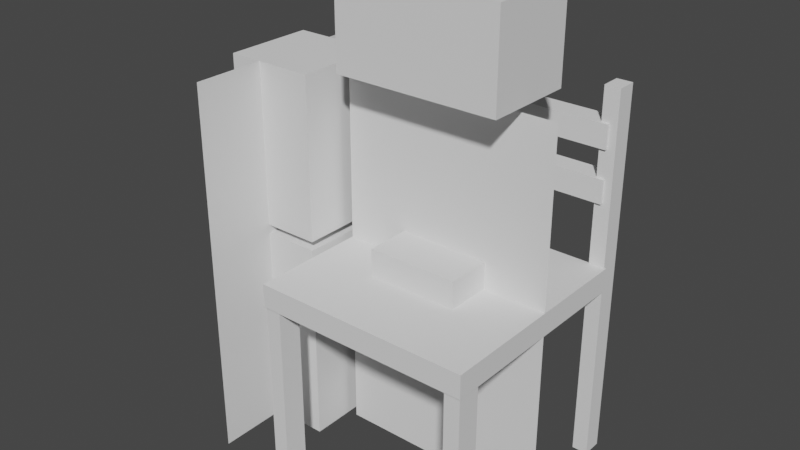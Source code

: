 # Source: Medieval_Props_0601.blend  (saved by Blender 4.2.66; exported with 4.5.12 LTS)
import bpy
from mathutils import Matrix  # noqa: F401  (used for matrix-valued properties, if any)

bpy.ops.wm.read_factory_settings(use_empty=True)
scene = bpy.context.scene
scene.name = 'Scene'

# ---- collections
col_refmeasure = bpy.data.collections.new('RefMeasure'); scene.collection.children.link(col_refmeasure)
col_props = bpy.data.collections.new('Props'); scene.collection.children.link(col_props)
col_wip = bpy.data.collections.new('WIP'); scene.collection.children.link(col_wip)

# ---- world
world_world = bpy.data.worlds.new('World'); scene.world = world_world
world_world.use_nodes = True; world_world.node_tree.nodes.clear()
_N = world_world.node_tree.nodes; _L = world_world.node_tree.links
n0 = _N.new('ShaderNodeOutputWorld'); n0.name = 'World Output'; n0.location = (300, 300)
n1 = _N.new('ShaderNodeBackground'); n1.name = 'Background'; n1.location = (10, 300)
n1.inputs[0].default_value = (0.05088, 0.05088, 0.05088, 1.0)
_L.new(n1.outputs[0], n0.inputs[0])
n0.is_active_output = True
world_world.color = (0.05088, 0.05088, 0.05088)
world_world.use_sun_shadow = False
world_world.sun_shadow_jitter_overblur = 0.0

# ---- meshes
me_cube = bpy.data.meshes.new('Cube')
me_cube.from_pydata([(-1.0, -1.0, -1.0), (-1.0, -1.0, 1.0), (-1.0, 1.0, -1.0), (-1.0, 1.0, 1.0), (1.0, -1.0, -1.0), (1.0, -1.0, 1.0), (1.0, 1.0, -1.0), (1.0, 1.0, 1.0)], [], [(0, 1, 3, 2), (2, 3, 7, 6), (6, 7, 5, 4), (4, 5, 1, 0), (2, 6, 4, 0), (7, 3, 1, 5)])
_uv = me_cube.uv_layers.new(name='UVMap')
_uv.uv.foreach_set('vector', [0.375, 0.0, 0.625, 0.0, 0.625, 0.25, 0.375, 0.25, 0.375, 0.25, 0.625, 0.25, 0.625, 0.5, 0.375, 0.5, 0.375, 0.5, 0.625, 0.5, 0.625, 0.75, 0.375, 0.75, 0.375, 0.75, 0.625, 0.75, 0.625, 1.0, 0.375, 1.0, 0.125, 0.5, 0.375, 0.5, 0.375, 0.75, 0.125, 0.75, 0.625, 0.5, 0.875, 0.5, 0.875, 0.75, 0.625, 0.75])
me_cube.update()
me_plane = bpy.data.meshes.new('Plane')
me_plane.from_pydata([(-1.0, -1.0, 0.0), (1.0, -1.0, 0.0), (-1.0, 1.0, 0.0), (1.0, 1.0, 0.0)], [], [(0, 1, 3, 2)])
_uv = me_plane.uv_layers.new(name='UVMap')
_uv.uv.foreach_set('vector', [0.0, 0.0, 1.0, 0.0, 1.0, 1.0, 0.0, 1.0])
me_plane.update()
me_cube_001 = bpy.data.meshes.new('Cube.001')
me_cube_001.from_pydata([(-1.0, -1.0, -1.0), (-1.0, -1.0, 1.0), (-1.0, 1.0, -1.0), (-1.0, 1.0, 1.0), (1.0, -1.0, -1.0), (1.0, -1.0, 1.0), (1.0, 1.0, -1.0), (1.0, 1.0, 1.0)], [], [(0, 1, 3, 2), (2, 3, 7, 6), (6, 7, 5, 4), (4, 5, 1, 0), (2, 6, 4, 0), (7, 3, 1, 5)])
_uv = me_cube_001.uv_layers.new(name='UVMap')
_uv.uv.foreach_set('vector', [0.375, 0.0, 0.625, 0.0, 0.625, 0.25, 0.375, 0.25, 0.375, 0.25, 0.625, 0.25, 0.625, 0.5, 0.375, 0.5, 0.375, 0.5, 0.625, 0.5, 0.625, 0.75, 0.375, 0.75, 0.375, 0.75, 0.625, 0.75, 0.625, 1.0, 0.375, 1.0, 0.125, 0.5, 0.375, 0.5, 0.375, 0.75, 0.125, 0.75, 0.625, 0.5, 0.875, 0.5, 0.875, 0.75, 0.625, 0.75])
me_cube_001.update()
me_cube_002 = bpy.data.meshes.new('Cube.002')
me_cube_002.from_pydata([(-1.0, -1.0, -1.0), (-1.0, -1.0, 1.0), (-1.0, 1.0, -1.0), (-1.0, 1.0, 1.0), (1.0, -1.0, -1.0), (1.0, -1.0, 1.0), (1.0, 1.0, -1.0), (1.0, 1.0, 1.0)], [], [(0, 1, 3, 2), (2, 3, 7, 6), (6, 7, 5, 4), (4, 5, 1, 0), (2, 6, 4, 0), (7, 3, 1, 5)])
_uv = me_cube_002.uv_layers.new(name='UVMap')
_uv.uv.foreach_set('vector', [0.375, 0.0, 0.625, 0.0, 0.625, 0.25, 0.375, 0.25, 0.375, 0.25, 0.625, 0.25, 0.625, 0.5, 0.375, 0.5, 0.375, 0.5, 0.625, 0.5, 0.625, 0.75, 0.375, 0.75, 0.375, 0.75, 0.625, 0.75, 0.625, 1.0, 0.375, 1.0, 0.125, 0.5, 0.375, 0.5, 0.375, 0.75, 0.125, 0.75, 0.625, 0.5, 0.875, 0.5, 0.875, 0.75, 0.625, 0.75])
me_cube_002.update()
me_cube_004 = bpy.data.meshes.new('Cube.004')
me_cube_004.from_pydata([(-1.0, -1.0, -1.0), (-1.0, -1.0, 1.0), (-1.0, 1.0, -1.0), (-1.0, 1.0, 1.0), (1.0, -1.0, -1.0), (1.0, -1.0, 1.0), (1.0, 1.0, -1.0), (1.0, 1.0, 1.0)], [], [(0, 1, 3, 2), (2, 3, 7, 6), (6, 7, 5, 4), (4, 5, 1, 0), (2, 6, 4, 0), (7, 3, 1, 5)])
_uv = me_cube_004.uv_layers.new(name='UVMap')
_uv.uv.foreach_set('vector', [0.375, 0.0, 0.625, 0.0, 0.625, 0.25, 0.375, 0.25, 0.375, 0.25, 0.625, 0.25, 0.625, 0.5, 0.375, 0.5, 0.375, 0.5, 0.625, 0.5, 0.625, 0.75, 0.375, 0.75, 0.375, 0.75, 0.625, 0.75, 0.625, 1.0, 0.375, 1.0, 0.125, 0.5, 0.375, 0.5, 0.375, 0.75, 0.125, 0.75, 0.625, 0.5, 0.875, 0.5, 0.875, 0.75, 0.625, 0.75])
me_cube_004.update()
me_plane_001 = bpy.data.meshes.new('Plane.001')
me_plane_001.from_pydata([(1.143e-07, 0.619, 2.1), (2.69e-08, -0.619, 2.1), (-2.69e-08, 0.619, -2.1), (-1.143e-07, -0.619, -2.1)], [], [(0, 1, 3, 2)])
_uv = me_plane_001.uv_layers.new(name='UVMap')
_uv.uv.foreach_set('vector', [0.0, 0.0, 1.0, 0.0, 1.0, 1.0, 0.0, 1.0])
me_plane_001.update()
me_cube_009 = bpy.data.meshes.new('Cube.009')
me_cube_009.from_pydata([(-1.0, -1.0, -1.0), (-1.0, -1.0, 1.0), (-1.0, 1.0, -1.0), (-1.0, 1.0, 1.0), (1.0, -1.0, -1.0), (1.0, -1.0, 1.0), (1.0, 1.0, -1.0), (1.0, 1.0, 1.0)], [], [(0, 1, 3, 2), (2, 3, 7, 6), (6, 7, 5, 4), (4, 5, 1, 0), (2, 6, 4, 0), (7, 3, 1, 5)])
_uv = me_cube_009.uv_layers.new(name='UVMap')
_uv.uv.foreach_set('vector', [0.375, 0.0, 0.625, 0.0, 0.625, 0.25, 0.375, 0.25, 0.375, 0.25, 0.625, 0.25, 0.625, 0.5, 0.375, 0.5, 0.375, 0.5, 0.625, 0.5, 0.625, 0.75, 0.375, 0.75, 0.375, 0.75, 0.625, 0.75, 0.625, 1.0, 0.375, 1.0, 0.125, 0.5, 0.375, 0.5, 0.375, 0.75, 0.125, 0.75, 0.625, 0.5, 0.875, 0.5, 0.875, 0.75, 0.625, 0.75])
me_cube_009.update()
me_cube_003 = bpy.data.meshes.new('Cube.003')
me_cube_003.from_pydata([(-1.0, -1.0, -1.0), (-1.0, -1.0, 1.0), (-1.0, 1.0, -1.0), (-1.0, 1.0, 1.0), (1.0, -1.0, -1.0), (1.0, -1.0, 1.0), (1.0, 1.0, -1.0), (1.0, 1.0, 1.0)], [], [(0, 1, 3, 2), (2, 3, 7, 6), (6, 7, 5, 4), (4, 5, 1, 0), (2, 6, 4, 0), (7, 3, 1, 5)])
_uv = me_cube_003.uv_layers.new(name='UVMap')
_uv.uv.foreach_set('vector', [0.375, 0.0, 0.625, 0.0, 0.625, 0.25, 0.375, 0.25, 0.375, 0.25, 0.625, 0.25, 0.625, 0.5, 0.375, 0.5, 0.375, 0.5, 0.625, 0.5, 0.625, 0.75, 0.375, 0.75, 0.375, 0.75, 0.625, 0.75, 0.625, 1.0, 0.375, 1.0, 0.125, 0.5, 0.375, 0.5, 0.375, 0.75, 0.125, 0.75, 0.625, 0.5, 0.875, 0.5, 0.875, 0.75, 0.625, 0.75])
me_cube_003.update()
me_cube_005 = bpy.data.meshes.new('Cube.005')
me_cube_005.from_pydata([(-1.0, -1.0, -1.0), (-1.0, -1.0, 1.0), (-1.0, 1.0, -1.0), (-1.0, 1.0, 1.0), (1.0, -1.0, -1.0), (1.0, -1.0, 1.0), (1.0, 1.0, -1.0), (1.0, 1.0, 1.0)], [], [(0, 1, 3, 2), (2, 3, 7, 6), (6, 7, 5, 4), (4, 5, 1, 0), (2, 6, 4, 0), (7, 3, 1, 5)])
_uv = me_cube_005.uv_layers.new(name='UVMap')
_uv.uv.foreach_set('vector', [0.375, 0.0, 0.625, 0.0, 0.625, 0.25, 0.375, 0.25, 0.375, 0.25, 0.625, 0.25, 0.625, 0.5, 0.375, 0.5, 0.375, 0.5, 0.625, 0.5, 0.625, 0.75, 0.375, 0.75, 0.375, 0.75, 0.625, 0.75, 0.625, 1.0, 0.375, 1.0, 0.125, 0.5, 0.375, 0.5, 0.375, 0.75, 0.125, 0.75, 0.625, 0.5, 0.875, 0.5, 0.875, 0.75, 0.625, 0.75])
me_cube_005.update()
me_cube_006 = bpy.data.meshes.new('Cube.006')
me_cube_006.from_pydata([(-1.0, -1.0, -1.0), (-1.0, -1.0, 1.0), (-1.0, 1.0, -1.0), (-1.0, 1.0, 1.0), (1.0, -1.0, -1.0), (1.0, -1.0, 1.0), (1.0, 1.0, -1.0), (1.0, 1.0, 1.0)], [], [(0, 1, 3, 2), (2, 3, 7, 6), (6, 7, 5, 4), (4, 5, 1, 0), (2, 6, 4, 0), (7, 3, 1, 5)])
_uv = me_cube_006.uv_layers.new(name='UVMap')
_uv.uv.foreach_set('vector', [0.375, 0.0, 0.625, 0.0, 0.625, 0.25, 0.375, 0.25, 0.375, 0.25, 0.625, 0.25, 0.625, 0.5, 0.375, 0.5, 0.375, 0.5, 0.625, 0.5, 0.625, 0.75, 0.375, 0.75, 0.375, 0.75, 0.625, 0.75, 0.625, 1.0, 0.375, 1.0, 0.125, 0.5, 0.375, 0.5, 0.375, 0.75, 0.125, 0.75, 0.625, 0.5, 0.875, 0.5, 0.875, 0.75, 0.625, 0.75])
me_cube_006.update()

# ---- objects
ob_cube = bpy.data.objects.new('Cube', me_cube)
ob_plane = bpy.data.objects.new('Plane', me_plane)
ob_cube_001 = bpy.data.objects.new('Cube.001', me_cube_001)
ob_cube_002 = bpy.data.objects.new('Cube.002', me_cube_002)
ob_standardpoint = bpy.data.objects.new('StandardPoint', None)
ob_cube_004 = bpy.data.objects.new('Cube.004', me_cube_004)
ob_plane_001 = bpy.data.objects.new('Plane.001', me_plane_001)
ob_cube_005 = bpy.data.objects.new('Cube.005', me_cube_009)
ob_frontlegs = bpy.data.objects.new('FrontLegs', me_cube_003)
ob_rearlegs = bpy.data.objects.new('RearLegs', me_cube_005)
ob_cube_003 = bpy.data.objects.new('Cube.003', me_cube_006)

# ---- transforms, parenting, visibility, modifiers, constraints
ob_cube.location = (0.0, 0.0, 0.0)
ob_cube.scale = (0.1, 0.1, 0.1)
ob_plane.location = (0.0, 0.0, 0.0)
ob_plane.rotation_euler = (-1.571, -2.22e-16, 2.22e-16)
ob_plane.scale = (0.24, 0.42, 0.2)
ob_cube_001.location = (-0.3611, 0.0, 0.24)
ob_cube_001.scale = (0.1, 0.1, 0.18)
ob_cube_002.location = (0.0, 0.0, 0.5394)
ob_cube_002.scale = (0.18, 0.1, 0.1)
ob_standardpoint.location = (0.0, 0.0, 0.0)
ob_cube_004.location = (-0.3611, 0.0, -0.19)
ob_cube_004.scale = (0.1, 0.1, 0.23)
ob_plane_001.location = (-0.3858, 0.0, 0.0)
ob_plane_001.scale = (0.26, 0.42, 0.2)
ob_cube_005.location = (0.0, 0.235, 0.32)
ob_cube_005.scale = (0.22, 0.025, 0.026)
_m = ob_cube_005.modifiers.new('Array', 'ARRAY')
_m.relative_offset_displace = (0.0, 0.0, -2.2)
ob_frontlegs.location = (0.22, -0.23, -0.19)
ob_frontlegs.scale = (0.01742, 0.02642, 0.23)
_m = ob_frontlegs.modifiers.new('Mirror', 'MIRROR')
_m.mirror_object = ob_standardpoint
ob_rearlegs.location = (0.22, 0.238, 0.0)
ob_rearlegs.scale = (0.01742, 0.022, 0.42)
_m = ob_rearlegs.modifiers.new('Mirror', 'MIRROR')
_m.mirror_object = ob_standardpoint
ob_cube_003.location = (0.0, -0.02, 0.0145)
ob_cube_003.scale = (0.24, 0.24, 0.026)

# ---- collection membership
col_refmeasure.objects.link(ob_cube)
col_refmeasure.objects.link(ob_plane)
col_refmeasure.objects.link(ob_cube_001)
col_refmeasure.objects.link(ob_cube_002)
col_refmeasure.objects.link(ob_standardpoint)
col_refmeasure.objects.link(ob_cube_004)
col_refmeasure.objects.link(ob_plane_001)
col_refmeasure.objects.link(ob_cube_005)
col_props.objects.link(ob_frontlegs)
col_props.objects.link(ob_rearlegs)
col_wip.objects.link(ob_cube_003)

# ---- scene / render settings (as saved in the file)
scene.frame_start = 1; scene.frame_end = 250; scene.frame_set(1)
scene.render.engine = 'BLENDER_EEVEE_NEXT'
scene.view_settings.view_transform = 'Filmic'
bpy.context.view_layer.update()

# ---- added for rendering (the .blend has no active camera and no usable light): camera, sun
cam_auto = bpy.data.cameras.new('AutoCamera')
cam_auto.lens = 50.0
cam_auto.sensor_width = 36.0
cam_auto.clip_end = 1000.0
ob_auto_camera = bpy.data.objects.new('AutoCamera', cam_auto)
scene.collection.objects.link(ob_auto_camera)
ob_auto_camera.location = (1.15952, -1.52411, 1.1258)
ob_auto_camera.rotation_euler = (1.09748, -7.21219e-08, 0.694738)
scene.camera = ob_auto_camera
light_auto_sun = bpy.data.lights.new('AutoSun', 'SUN')
light_auto_sun.energy = 3.0
light_auto_sun.angle = 0.0523599
ob_auto_sun = bpy.data.objects.new('AutoSun', light_auto_sun)
scene.collection.objects.link(ob_auto_sun)
ob_auto_sun.rotation_euler = (0.872665, 0.174533, 0.523599)
bpy.context.view_layer.update()
